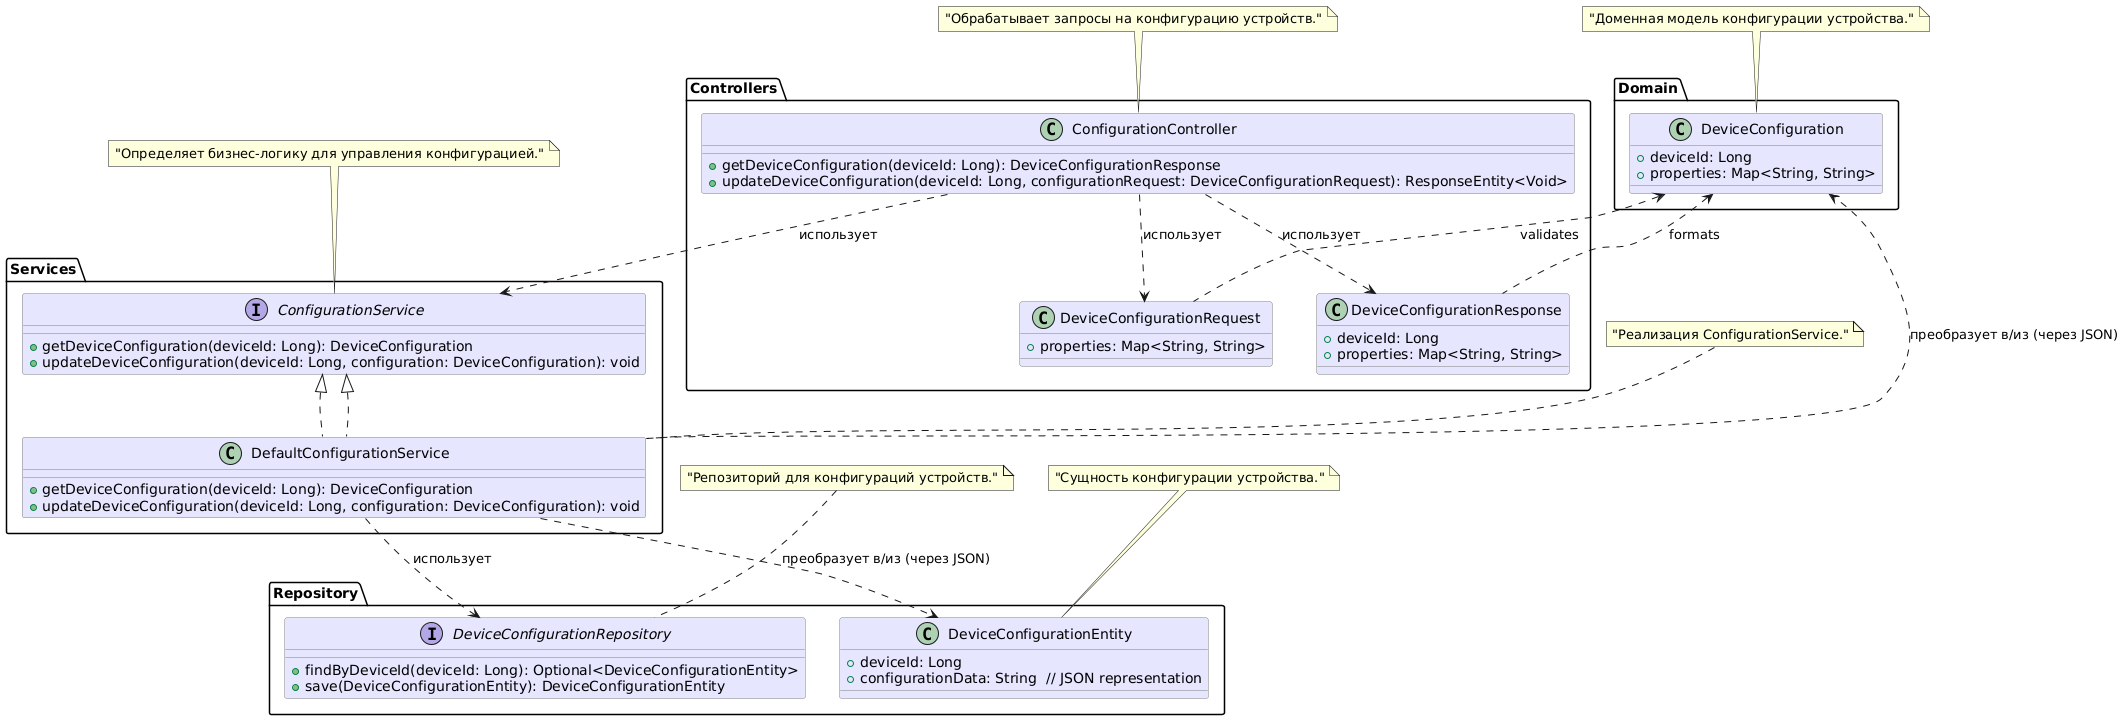

The diagram above was rendered by PlantUML. Its source (embedded in the PNG):
@startuml
' Skin params
skinparam backgroundColor #FFFFFF
skinparam defaultFontName Arial
skinparam shadowing false

' Объявление пакетов для каждого слоя
package "Controllers" {
    class ConfigurationController {
        +getDeviceConfiguration(deviceId: Long): DeviceConfigurationResponse
        +updateDeviceConfiguration(deviceId: Long, configurationRequest: DeviceConfigurationRequest): ResponseEntity<Void>
    }

    class DeviceConfigurationRequest {
        +properties: Map<String, String>
    }

    class DeviceConfigurationResponse {
        +deviceId: Long
        +properties: Map<String, String>
    }
}

package "Services" {
    interface ConfigurationService {
        +getDeviceConfiguration(deviceId: Long): DeviceConfiguration
        +updateDeviceConfiguration(deviceId: Long, configuration: DeviceConfiguration): void
    }

    class DefaultConfigurationService implements ConfigurationService {
        +getDeviceConfiguration(deviceId: Long): DeviceConfiguration
        +updateDeviceConfiguration(deviceId: Long, configuration: DeviceConfiguration): void
    }
}

package "Repository" {
    interface DeviceConfigurationRepository {
        +findByDeviceId(deviceId: Long): Optional<DeviceConfigurationEntity>
        +save(DeviceConfigurationEntity): DeviceConfigurationEntity
    }

    class DeviceConfigurationEntity {
        +deviceId: Long
        +configurationData: String  // JSON representation
    }
}

package "Domain" {
    class DeviceConfiguration {
        +deviceId: Long
        +properties: Map<String, String>
    }
}

' Связи между слоями
ConfigurationController ..> DeviceConfigurationRequest : использует
ConfigurationController ..> DeviceConfigurationResponse : использует
ConfigurationController ..> ConfigurationService : использует
DefaultConfigurationService ..> DeviceConfigurationRepository : использует
DefaultConfigurationService ..> DeviceConfiguration : преобразует в/из (через JSON)
DefaultConfigurationService ..> DeviceConfigurationEntity : преобразует в/из (через JSON)
ConfigurationService <|.. DefaultConfigurationService
DeviceConfiguration <.. DeviceConfigurationRequest : validates
DeviceConfiguration <.. DeviceConfigurationResponse : formats

' Стили (необязательно)
skinparam class {
    BackgroundColor #E6E6FF
    BorderColor #808080
}

skinparam interface {
    BackgroundColor #F0FFF0
    BorderColor #808080
}

' Описания компонентов в виде заметок (необязательно)
note top of ConfigurationController : "Обрабатывает запросы на конфигурацию устройств."
note top of ConfigurationService : "Определяет бизнес-логику для управления конфигурацией."
note top of DefaultConfigurationService : "Реализация ConfigurationService."
note top of DeviceConfigurationRepository : "Репозиторий для конфигураций устройств."
note top of DeviceConfigurationEntity : "Сущность конфигурации устройства."
note top of DeviceConfiguration : "Доменная модель конфигурации устройства."
@enduml